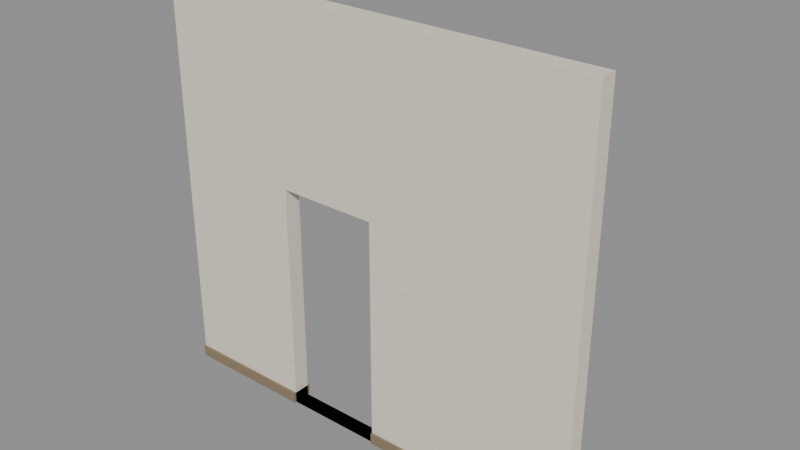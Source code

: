 # Source: city_partition_door.blend  (saved by Blender 5.4.6; exported with 4.5.12 LTS)
import bpy
from mathutils import Matrix  # noqa: F401  (used for matrix-valued properties, if any)

bpy.ops.wm.read_factory_settings(use_empty=True)
scene = bpy.context.scene
scene.name = 'CityPartitionDoorAsset'

# ---- collections
col_stubby_citypartitiondoor = bpy.data.collections.new('STUBBY_CityPartitionDoor'); scene.collection.children.link(col_stubby_citypartitiondoor)

# ---- materials (node trees are filled in below, after node groups)
mat_city_interiorwall = bpy.data.materials.new('City_InteriorWall')
mat_city_interiorwall.use_backface_culling = True
mat_city_interiorwall.diffuse_color = (0.8148, 0.7379, 0.624, 1.0)
mat_city_timber = bpy.data.materials.new('City_Timber')
mat_city_timber.use_backface_culling = True
mat_city_timber.diffuse_color = (0.2542, 0.1946, 0.1221, 1.0)

# ---- material node trees
mat_city_interiorwall.use_nodes = True; mat_city_interiorwall.node_tree.nodes.clear()
_N = mat_city_interiorwall.node_tree.nodes; _L = mat_city_interiorwall.node_tree.links
n0 = _N.new('ShaderNodeBsdfPrincipled'); n0.name = 'Principled BSDF'; n0.location = (-200, 100)
n0.inputs[0].default_value = (0.8148, 0.7379, 0.624, 1.0)
n0.inputs[2].default_value = 0.9
n0.inputs[10].default_value = 0.005
n1 = _N.new('ShaderNodeOutputMaterial'); n1.name = 'Material Output'; n1.location = (200, 100)
_L.new(n0.outputs[0], n1.inputs[0])
n1.is_active_output = True
mat_city_timber.use_nodes = True; mat_city_timber.node_tree.nodes.clear()
_N = mat_city_timber.node_tree.nodes; _L = mat_city_timber.node_tree.links
n0 = _N.new('ShaderNodeBsdfPrincipled'); n0.name = 'Principled BSDF'; n0.location = (-200, 100)
n0.inputs[0].default_value = (0.2542, 0.1946, 0.1221, 1.0)
n0.inputs[2].default_value = 0.75
n0.inputs[10].default_value = 0.005
n1 = _N.new('ShaderNodeOutputMaterial'); n1.name = 'Material Output'; n1.location = (200, 100)
_L.new(n0.outputs[0], n1.inputs[0])
n1.is_active_output = True

# ---- meshes
me_citypartitiondoor_wall = bpy.data.meshes.new('CityPartitionDoor_Wall')
me_citypartitiondoor_wall.from_pydata([(0.0, 0.0, 0.0), (4.0, 0.0, 0.0), (4.0, 0.0, 3.7), (0.0, 0.0, 3.7), (1.2, 0.0, 0.0), (2.1, 0.0, 0.0), (2.1, 0.0, 2.1), (1.2, 0.0, 2.1), (0.0, 0.15, 0.0), (4.0, 0.15, 0.0), (4.0, 0.15, 3.7), (0.0, 0.15, 3.7), (1.2, 0.15, 0.0), (2.1, 0.15, 0.0), (2.1, 0.15, 2.1), (1.2, 0.15, 2.1)], [], [(6, 7, 15, 14), (15, 11, 10, 9, 14), (0, 8, 9, 1), (3, 0, 7, 6), (2, 10, 11, 3), (4, 7, 0, 1, 2, 3, 6, 5), (4, 5, 13, 12), (5, 6, 14, 13), (13, 14, 9, 8, 11, 15, 12), (3, 11, 8, 0), (1, 9, 10, 2), (7, 4, 12, 15)])
_uv = me_citypartitiondoor_wall.uv_layers.new(name='UVMap')
_uv.uv.foreach_set('vector', [2.1, 0.0, 1.2, 0.0, 1.2, 0.15, 2.1, 0.15, 1.2, 2.1, 0.0, 3.7, 4.0, 3.7, 4.0, 0.0, 2.1, 2.1, 0.0, 0.0, 0.0, 0.15, 4.0, 0.15, 4.0, 0.0, 0.0, 3.7, 0.0, 0.0, 1.2, 2.1, 2.1, 2.1, 4.0, 0.0, 4.0, 0.15, 0.0, 0.15, 0.0, 0.0, 1.2, 0.0, 1.2, 2.1, 0.0, 0.0, 4.0, 0.0, 4.0, 3.7, 0.0, 3.7, 2.1, 2.1, 2.1, 0.0, 1.2, 0.0, 2.1, 0.0, 2.1, 0.15, 1.2, 0.15, 0.0, 0.0, 0.0, 2.1, 0.15, 2.1, 0.15, 0.0, 2.1, 0.0, 2.1, 2.1, 4.0, 0.0, 0.0, 0.0, 0.0, 3.7, 1.2, 2.1, 1.2, 0.0, 0.0, 3.7, 0.15, 3.7, 0.15, 0.0, 0.0, 0.0, 0.0, 0.0, 0.15, 0.0, 0.15, 3.7, 0.0, 3.7, 0.0, 2.1, 0.0, 0.0, 0.15, 0.0, 0.15, 2.1])
me_citypartitiondoor_wall.materials.append(mat_city_interiorwall)
me_citypartitiondoor_wall.update()
me_citypartitiondoor_leaf = bpy.data.meshes.new('CityPartitionDoor_Leaf')
me_citypartitiondoor_leaf.from_pydata([(2.1, 0.15, 0.0), (2.1, 0.15, 2.08), (2.1, 1.0, 0.0), (2.1, 1.0, 2.08), (2.15, 0.15, 0.0), (2.15, 0.15, 2.08), (2.15, 1.0, 0.0), (2.15, 1.0, 2.08)], [], [(0, 1, 3, 2), (2, 3, 7, 6), (6, 7, 5, 4), (4, 5, 1, 0), (2, 6, 4, 0), (7, 3, 1, 5)])
_uv = me_citypartitiondoor_leaf.uv_layers.new(name='UVMap')
_uv.uv.foreach_set('vector', [0.15, 0.0, 0.15, 2.08, 1.0, 2.08, 1.0, 0.0, 2.1, 0.0, 2.1, 2.08, 2.15, 2.08, 2.15, 0.0, 1.0, 0.0, 1.0, 2.08, 0.15, 2.08, 0.15, 0.0, 2.15, 0.0, 2.15, 2.08, 2.1, 2.08, 2.1, 0.0, 2.1, 1.0, 2.15, 1.0, 2.15, 0.15, 2.1, 0.15, 2.15, 1.0, 2.1, 1.0, 2.1, 0.15, 2.15, 0.15])
me_citypartitiondoor_leaf.materials.append(mat_city_timber)
me_citypartitiondoor_leaf.update()
me_citypartitiondoor_skirting = bpy.data.meshes.new('CityPartitionDoor_Skirting')
me_citypartitiondoor_skirting.from_pydata([(0.0, -0.02, 0.0), (0.0, -0.02, 0.1), (0.0, 0.17, 0.0), (0.0, 0.17, 0.1), (1.2, -0.02, 0.0), (1.2, -0.02, 0.1), (1.2, 0.17, 0.0), (1.2, 0.17, 0.1)], [], [(0, 1, 3, 2), (2, 3, 7, 6), (6, 7, 5, 4), (4, 5, 1, 0), (2, 6, 4, 0), (7, 3, 1, 5)])
_uv = me_citypartitiondoor_skirting.uv_layers.new(name='UVMap')
_uv.uv.foreach_set('vector', [-0.02, 0.0, -0.02, 0.1, 0.17, 0.1, 0.17, 0.0, 0.0, 0.0, 0.0, 0.1, 1.2, 0.1, 1.2, 0.0, 0.17, 0.0, 0.17, 0.1, -0.02, 0.1, -0.02, 0.0, 1.2, 0.0, 1.2, 0.1, 0.0, 0.1, 0.0, 0.0, 0.0, 0.17, 1.2, 0.17, 1.2, -0.02, 0.0, -0.02, 1.2, 0.17, 0.0, 0.17, 0.0, -0.02, 1.2, -0.02])
me_citypartitiondoor_skirting.materials.append(mat_city_timber)
me_citypartitiondoor_skirting.update()
me_citypartitiondoor_skirting2 = bpy.data.meshes.new('CityPartitionDoor_Skirting2')
me_citypartitiondoor_skirting2.from_pydata([(2.1, -0.02, 0.0), (2.1, -0.02, 0.1), (2.1, 0.17, 0.0), (2.1, 0.17, 0.1), (4.0, -0.02, 0.0), (4.0, -0.02, 0.1), (4.0, 0.17, 0.0), (4.0, 0.17, 0.1)], [], [(0, 1, 3, 2), (2, 3, 7, 6), (6, 7, 5, 4), (4, 5, 1, 0), (2, 6, 4, 0), (7, 3, 1, 5)])
_uv = me_citypartitiondoor_skirting2.uv_layers.new(name='UVMap')
_uv.uv.foreach_set('vector', [-0.02, 0.0, -0.02, 0.1, 0.17, 0.1, 0.17, 0.0, 2.1, 0.0, 2.1, 0.1, 4.0, 0.1, 4.0, 0.0, 0.17, 0.0, 0.17, 0.1, -0.02, 0.1, -0.02, 0.0, 4.0, 0.0, 4.0, 0.1, 2.1, 0.1, 2.1, 0.0, 2.1, 0.17, 4.0, 0.17, 4.0, -0.02, 2.1, -0.02, 4.0, 0.17, 2.1, 0.17, 2.1, -0.02, 4.0, -0.02])
me_citypartitiondoor_skirting2.materials.append(mat_city_timber)
me_citypartitiondoor_skirting2.update()

# ---- objects
ob_citypartitiondoor_root = bpy.data.objects.new('CityPartitionDoor_Root', None)
ob_citypartitiondoor_wall = bpy.data.objects.new('CityPartitionDoor_Wall', me_citypartitiondoor_wall)
ob_citypartitiondoor_leaf = bpy.data.objects.new('CityPartitionDoor_Leaf', me_citypartitiondoor_leaf)
ob_citypartitiondoor_skirting = bpy.data.objects.new('CityPartitionDoor_Skirting', me_citypartitiondoor_skirting)
ob_citypartitiondoor_skirting2 = bpy.data.objects.new('CityPartitionDoor_Skirting2', me_citypartitiondoor_skirting2)
ob_door = bpy.data.objects.new('Door', None)
ob_city_partition_door_lod0 = bpy.data.objects.new('city_partition_door_LOD0', None)

# ---- transforms, parenting, visibility, modifiers, constraints
ob_citypartitiondoor_root.location = (0.0, 0.0, 0.0)
ob_citypartitiondoor_wall.parent = ob_city_partition_door_lod0
ob_citypartitiondoor_wall.location = (0.0, 0.0, 0.0)
ob_citypartitiondoor_leaf.parent = ob_city_partition_door_lod0
ob_citypartitiondoor_leaf.location = (0.0, 0.0, 0.0)
ob_citypartitiondoor_skirting.parent = ob_city_partition_door_lod0
ob_citypartitiondoor_skirting.location = (0.0, 0.0, 0.0)
ob_citypartitiondoor_skirting2.parent = ob_city_partition_door_lod0
ob_citypartitiondoor_skirting2.location = (0.0, 0.0, 0.0)
ob_door.parent = ob_citypartitiondoor_root
ob_door.location = (1.65, 0.075, 0.0)
ob_door.empty_display_type = 'ARROWS'
ob_door.empty_display_size = 0.3
ob_city_partition_door_lod0.parent = ob_citypartitiondoor_root
ob_city_partition_door_lod0.location = (0.0, 0.0, 0.0)

# ---- collection membership
col_stubby_citypartitiondoor.objects.link(ob_citypartitiondoor_root)
col_stubby_citypartitiondoor.objects.link(ob_citypartitiondoor_wall)
col_stubby_citypartitiondoor.objects.link(ob_citypartitiondoor_leaf)
col_stubby_citypartitiondoor.objects.link(ob_citypartitiondoor_skirting)
col_stubby_citypartitiondoor.objects.link(ob_citypartitiondoor_skirting2)
col_stubby_citypartitiondoor.objects.link(ob_door)
col_stubby_citypartitiondoor.objects.link(ob_city_partition_door_lod0)

# ---- scene / render settings (as saved in the file)
scene.frame_start = 1; scene.frame_end = 250; scene.frame_set(1)
scene.render.engine = 'BLENDER_EEVEE_NEXT'
scene.render.image_settings.exr_codec = 'NONE'
scene.render.use_bake_clear = False
scene.render.bake_margin = 0
scene.render.bake_bias = 0.0
scene.render.bake_samples = 0
scene.render.simplify_subdivision_render = 0
scene.render.simplify_child_particles_render = 0.0
scene.render.compositor_device = 'GPU'
scene.eevee.use_volume_custom_range = False
scene.eevee.gtao_distance = 0.0
scene.eevee.use_fast_gi = False
scene.eevee.fast_gi_thickness_near = 0.1
scene.eevee.fast_gi_thickness_far = 0.0
scene.eevee.ray_tracing_options.screen_trace_thickness = 0.1
bpy.context.view_layer.update()

# ---- added for rendering (the .blend has no active camera and no usable light): camera, sun + grey world if the file has none
cam_auto = bpy.data.cameras.new('AutoCamera')
cam_auto.lens = 50.0
cam_auto.sensor_width = 36.0
cam_auto.clip_end = 1000.0
ob_auto_camera = bpy.data.objects.new('AutoCamera', cam_auto)
scene.collection.objects.link(ob_auto_camera)
ob_auto_camera.location = (7.12898, -5.66478, 5.95319)
ob_auto_camera.rotation_euler = (1.09748, -7.21219e-08, 0.694738)
scene.camera = ob_auto_camera
light_auto_sun = bpy.data.lights.new('AutoSun', 'SUN')
light_auto_sun.energy = 3.0
light_auto_sun.angle = 0.0523599
ob_auto_sun = bpy.data.objects.new('AutoSun', light_auto_sun)
scene.collection.objects.link(ob_auto_sun)
ob_auto_sun.rotation_euler = (0.872665, 0.174533, 0.523599)
if scene.world is None:
    world_auto = bpy.data.worlds.new('AutoWorld')
    world_auto.color = (0.3, 0.3, 0.3)
    scene.world = world_auto
bpy.context.view_layer.update()
